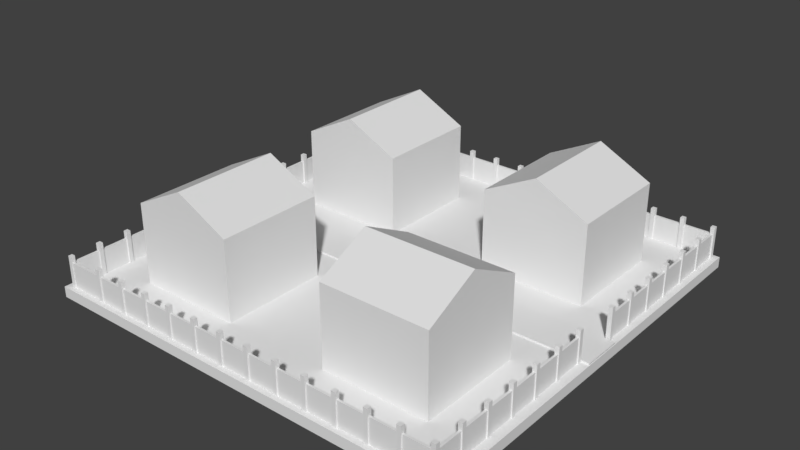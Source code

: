 # Source: Building_City_Houses1.blend  (saved by Blender 2.78.0; exported with 4.5.12 LTS)
import bpy
from mathutils import Matrix  # noqa: F401  (used for matrix-valued properties, if any)

bpy.ops.wm.read_factory_settings(use_empty=True)
scene = bpy.context.scene
scene.name = 'Scene'

# ---- collections
col_collection_1 = bpy.data.collections.new('Collection 1'); scene.collection.children.link(col_collection_1)

# ---- materials (node trees are filled in below, after node groups)
mat_material = bpy.data.materials.new('Material')
mat_material.alpha_threshold = 0.0
mat_material.use_transparent_shadow = False
mat_material.roughness = 0.5
mat_material.line_color = (0.0, 0.0, 0.0, 1.0)
mat_material_001 = bpy.data.materials.new('Material.001')
mat_material_001.alpha_threshold = 0.0
mat_material_001.use_transparent_shadow = False
mat_material_001.roughness = 0.5
mat_material_001.line_color = (0.0, 0.0, 0.0, 1.0)
mat_material_002 = bpy.data.materials.new('Material.002')
mat_material_002.alpha_threshold = 0.0
mat_material_002.use_transparent_shadow = False
mat_material_002.roughness = 0.5
mat_material_002.line_color = (0.0, 0.0, 0.0, 1.0)
mat_material_004 = bpy.data.materials.new('Material.004')
mat_material_004.alpha_threshold = 0.0
mat_material_004.use_transparent_shadow = False
mat_material_004.roughness = 0.5
mat_material_004.line_color = (0.0, 0.0, 0.0, 1.0)
mat_material_005 = bpy.data.materials.new('Material.005')
mat_material_005.alpha_threshold = 0.0
mat_material_005.use_transparent_shadow = False
mat_material_005.roughness = 0.5
mat_material_005.line_color = (0.0, 0.0, 0.0, 1.0)
mat_material_006 = bpy.data.materials.new('Material.006')
mat_material_006.alpha_threshold = 0.0
mat_material_006.use_transparent_shadow = False
mat_material_006.roughness = 0.5
mat_material_006.line_color = (0.0, 0.0, 0.0, 1.0)

# ---- material node trees

# ---- world
world_world = bpy.data.worlds.new('World'); scene.world = world_world
world_world.color = (0.05088, 0.05088, 0.05088)
world_world.use_sun_shadow = False
world_world.sun_shadow_jitter_overblur = 0.0
world_world.cycles.sampling_method = 'MANUAL'

# ---- meshes
me_cube_008 = bpy.data.meshes.new('Cube.008')
me_cube_008.from_pydata([(-1.0, -1.0, -1.0), (-1.0, -1.0, 0.5), (-1.0, 1.0, -1.0), (-1.0, 1.0, 0.5), (1.0, -1.0, -1.0), (1.0, -1.0, 0.5), (1.0, 1.0, -1.0), (1.0, 1.0, 0.5), (0.0, 1.0, -1.0), (0.0, 1.0, 1.0), (0.0, -1.0, -1.0), (0.0, -1.0, 1.0), (0.0, 1.0, 0.5), (0.0, -1.0, 0.5)], [], [(0, 1, 3, 2), (8, 12, 7, 6), (6, 7, 5, 4), (10, 13, 1, 0), (8, 6, 4, 10), (9, 3, 1, 11), (7, 9, 11, 5), (2, 8, 10, 0), (4, 5, 13, 10), (2, 3, 12, 8), (12, 3, 9), (7, 12, 9), (1, 13, 11), (13, 5, 11)])
me_cube_008.use_remesh_preserve_volume = False
me_cube_008.use_remesh_preserve_attributes = False
me_cube_008.use_mirror_vertex_groups = False
me_cube_008.update()
me_cube_007 = bpy.data.meshes.new('Cube.007')
me_cube_007.from_pydata([(-1.0, -1.0, -1.0), (-1.0, -1.0, 1.0), (-1.0, 1.0, -1.0), (-1.0, 1.0, 1.0), (1.0, -1.0, -1.0), (1.0, -1.0, 1.0), (1.0, 1.0, -1.0), (1.0, 1.0, 1.0)], [], [(0, 1, 3, 2), (2, 3, 7, 6), (6, 7, 5, 4), (4, 5, 1, 0), (2, 6, 4, 0), (7, 3, 1, 5)])
me_cube_007.use_remesh_preserve_volume = False
me_cube_007.use_remesh_preserve_attributes = False
me_cube_007.use_mirror_vertex_groups = False
me_cube_007.update()
me_plane = bpy.data.meshes.new('Plane')
me_plane.from_pydata([(-2.0, -2.0, 0.0), (2.0, -2.0, 0.0), (-2.0, 2.0, 0.0), (2.0, 2.0, 0.0), (-2.0, -2.0, -0.1), (2.0, -2.0, -0.1), (-2.0, 2.0, -0.1), (2.0, 2.0, -0.1)], [], [(0, 1, 3, 2), (4, 6, 7, 5), (3, 7, 6, 2), (0, 4, 5, 1), (1, 5, 7, 3), (2, 6, 4, 0)])
me_plane.materials.append(None)
me_plane.use_remesh_preserve_volume = False
me_plane.use_remesh_preserve_attributes = False
me_plane.use_mirror_vertex_groups = False
me_plane.update()
me_cube = bpy.data.meshes.new('Cube')
me_cube.from_pydata([(1.945, 0.12, 0.0), (1.945, 0.08, 0.0), (1.905, 0.08, 0.0), (1.905, 0.12, 0.0), (1.945, 0.12, 0.2), (1.945, 0.08, 0.2), (1.905, 0.08, 0.2), (1.905, 0.12, 0.2), (1.915, 0.1086, -0.004708), (1.915, 0.1086, 0.1553), (1.915, 0.3686, -0.004708), (1.915, 0.3686, 0.1553), (1.935, 0.1086, -0.004708), (1.935, 0.1086, 0.1553), (1.935, 0.3686, -0.004708), (1.935, 0.3686, 0.1553), (1.945, 0.4086, 0.0), (1.945, 0.3686, 0.0), (1.905, 0.3686, 0.0), (1.905, 0.4086, 0.0), (1.945, 0.4086, 0.2), (1.945, 0.3686, 0.2), (1.905, 0.3686, 0.2), (1.905, 0.4086, 0.2), (1.915, 0.3972, -0.004708), (1.915, 0.3972, 0.1553), (1.915, 0.6572, -0.004708), (1.915, 0.6572, 0.1553), (1.935, 0.3972, -0.004708), (1.935, 0.3972, 0.1553), (1.935, 0.6572, -0.004708), (1.935, 0.6572, 0.1553), (1.945, 0.6972, 0.0), (1.945, 0.6572, 0.0), (1.905, 0.6572, 0.0), (1.905, 0.6972, 0.0), (1.945, 0.6972, 0.2), (1.945, 0.6572, 0.2), (1.905, 0.6572, 0.2), (1.905, 0.6972, 0.2), (1.915, 0.6858, -0.004708), (1.915, 0.6858, 0.1553), (1.915, 0.9458, -0.004708), (1.915, 0.9458, 0.1553), (1.935, 0.6858, -0.004708), (1.935, 0.6858, 0.1553), (1.935, 0.9458, -0.004708), (1.935, 0.9458, 0.1553), (1.945, 0.9858, 0.0), (1.945, 0.9458, 0.0), (1.905, 0.9458, 0.0), (1.905, 0.9858, 0.0), (1.945, 0.9858, 0.2), (1.945, 0.9458, 0.2), (1.905, 0.9458, 0.2), (1.905, 0.9858, 0.2), (1.915, 0.9745, -0.004708), (1.915, 0.9745, 0.1553), (1.915, 1.234, -0.004708), (1.915, 1.234, 0.1553), (1.935, 0.9745, -0.004708), (1.935, 0.9745, 0.1553), (1.935, 1.234, -0.004708), (1.935, 1.234, 0.1553), (1.945, 1.274, 0.0), (1.945, 1.234, 0.0), (1.905, 1.234, 0.0), (1.905, 1.274, 0.0), (1.945, 1.274, 0.2), (1.945, 1.234, 0.2), (1.905, 1.234, 0.2), (1.905, 1.274, 0.2), (1.915, 1.263, -0.004708), (1.915, 1.263, 0.1553), (1.915, 1.523, -0.004708), (1.915, 1.523, 0.1553), (1.935, 1.263, -0.004708), (1.935, 1.263, 0.1553), (1.935, 1.523, -0.004708), (1.935, 1.523, 0.1553), (1.945, 1.563, 0.0), (1.945, 1.523, 0.0), (1.905, 1.523, 0.0), (1.905, 1.563, 0.0), (1.945, 1.563, 0.2), (1.945, 1.523, 0.2), (1.905, 1.523, 0.2), (1.905, 1.563, 0.2), (1.915, 1.552, -0.004708), (1.915, 1.552, 0.1553), (1.915, 1.812, -0.004708), (1.915, 1.812, 0.1553), (1.935, 1.552, -0.004708), (1.935, 1.552, 0.1553), (1.935, 1.812, -0.004708), (1.935, 1.812, 0.1553)], [], [(0, 1, 2, 3), (4, 7, 6, 5), (0, 4, 5, 1), (1, 5, 6, 2), (2, 6, 7, 3), (4, 0, 3, 7), (8, 9, 11, 10), (10, 11, 15, 14), (14, 15, 13, 12), (12, 13, 9, 8), (10, 14, 12, 8), (15, 11, 9, 13), (16, 17, 18, 19), (20, 23, 22, 21), (16, 20, 21, 17), (17, 21, 22, 18), (18, 22, 23, 19), (20, 16, 19, 23), (24, 25, 27, 26), (26, 27, 31, 30), (30, 31, 29, 28), (28, 29, 25, 24), (26, 30, 28, 24), (31, 27, 25, 29), (32, 33, 34, 35), (36, 39, 38, 37), (32, 36, 37, 33), (33, 37, 38, 34), (34, 38, 39, 35), (36, 32, 35, 39), (40, 41, 43, 42), (42, 43, 47, 46), (46, 47, 45, 44), (44, 45, 41, 40), (42, 46, 44, 40), (47, 43, 41, 45), (48, 49, 50, 51), (52, 55, 54, 53), (48, 52, 53, 49), (49, 53, 54, 50), (50, 54, 55, 51), (52, 48, 51, 55), (56, 57, 59, 58), (58, 59, 63, 62), (62, 63, 61, 60), (60, 61, 57, 56), (58, 62, 60, 56), (63, 59, 57, 61), (64, 65, 66, 67), (68, 71, 70, 69), (64, 68, 69, 65), (65, 69, 70, 66), (66, 70, 71, 67), (68, 64, 67, 71), (72, 73, 75, 74), (74, 75, 79, 78), (78, 79, 77, 76), (76, 77, 73, 72), (74, 78, 76, 72), (79, 75, 73, 77), (80, 81, 82, 83), (84, 87, 86, 85), (80, 84, 85, 81), (81, 85, 86, 82), (82, 86, 87, 83), (84, 80, 83, 87), (88, 89, 91, 90), (90, 91, 95, 94), (94, 95, 93, 92), (92, 93, 89, 88), (90, 94, 92, 88), (95, 91, 89, 93)])
me_cube.materials.append(mat_material)
me_cube.use_remesh_preserve_volume = False
me_cube.use_remesh_preserve_attributes = False
me_cube.use_mirror_vertex_groups = False
me_cube.update()
me_cube_001 = bpy.data.meshes.new('Cube.001')
me_cube_001.from_pydata([(1.945, 0.12, 0.0), (1.945, 0.08, 0.0), (1.905, 0.08, 0.0), (1.905, 0.12, 0.0), (1.945, 0.12, 0.2), (1.945, 0.08, 0.2), (1.905, 0.08, 0.2), (1.905, 0.12, 0.2), (1.915, 0.1086, -0.004708), (1.915, 0.1086, 0.1553), (1.915, 0.3686, -0.004708), (1.915, 0.3686, 0.1553), (1.935, 0.1086, -0.004708), (1.935, 0.1086, 0.1553), (1.935, 0.3686, -0.004708), (1.935, 0.3686, 0.1553), (1.945, 0.4086, 0.0), (1.945, 0.3686, 0.0), (1.905, 0.3686, 0.0), (1.905, 0.4086, 0.0), (1.945, 0.4086, 0.2), (1.945, 0.3686, 0.2), (1.905, 0.3686, 0.2), (1.905, 0.4086, 0.2), (1.915, 0.3972, -0.004708), (1.915, 0.3972, 0.1553), (1.915, 0.6572, -0.004708), (1.915, 0.6572, 0.1553), (1.935, 0.3972, -0.004708), (1.935, 0.3972, 0.1553), (1.935, 0.6572, -0.004708), (1.935, 0.6572, 0.1553), (1.945, 0.6972, 0.0), (1.945, 0.6572, 0.0), (1.905, 0.6572, 0.0), (1.905, 0.6972, 0.0), (1.945, 0.6972, 0.2), (1.945, 0.6572, 0.2), (1.905, 0.6572, 0.2), (1.905, 0.6972, 0.2), (1.915, 0.6858, -0.004708), (1.915, 0.6858, 0.1553), (1.915, 0.9458, -0.004708), (1.915, 0.9458, 0.1553), (1.935, 0.6858, -0.004708), (1.935, 0.6858, 0.1553), (1.935, 0.9458, -0.004708), (1.935, 0.9458, 0.1553), (1.945, 0.9858, 0.0), (1.945, 0.9458, 0.0), (1.905, 0.9458, 0.0), (1.905, 0.9858, 0.0), (1.945, 0.9858, 0.2), (1.945, 0.9458, 0.2), (1.905, 0.9458, 0.2), (1.905, 0.9858, 0.2), (1.915, 0.9745, -0.004708), (1.915, 0.9745, 0.1553), (1.915, 1.234, -0.004708), (1.915, 1.234, 0.1553), (1.935, 0.9745, -0.004708), (1.935, 0.9745, 0.1553), (1.935, 1.234, -0.004708), (1.935, 1.234, 0.1553), (1.945, 1.274, 0.0), (1.945, 1.234, 0.0), (1.905, 1.234, 0.0), (1.905, 1.274, 0.0), (1.945, 1.274, 0.2), (1.945, 1.234, 0.2), (1.905, 1.234, 0.2), (1.905, 1.274, 0.2), (1.915, 1.263, -0.004708), (1.915, 1.263, 0.1553), (1.915, 1.523, -0.004708), (1.915, 1.523, 0.1553), (1.935, 1.263, -0.004708), (1.935, 1.263, 0.1553), (1.935, 1.523, -0.004708), (1.935, 1.523, 0.1553), (1.945, 1.563, 0.0), (1.945, 1.523, 0.0), (1.905, 1.523, 0.0), (1.905, 1.563, 0.0), (1.945, 1.563, 0.2), (1.945, 1.523, 0.2), (1.905, 1.523, 0.2), (1.905, 1.563, 0.2), (1.915, 1.552, -0.004708), (1.915, 1.552, 0.1553), (1.915, 1.812, -0.004708), (1.915, 1.812, 0.1553), (1.935, 1.552, -0.004708), (1.935, 1.552, 0.1553), (1.935, 1.812, -0.004708), (1.935, 1.812, 0.1553), (1.945, 1.852, 0.0), (1.945, 1.812, 0.0), (1.905, 1.812, 0.0), (1.905, 1.852, 0.0), (1.945, 1.852, 0.2), (1.945, 1.812, 0.2), (1.905, 1.812, 0.2), (1.905, 1.852, 0.2), (1.915, 1.84, -0.004708), (1.915, 1.84, 0.1553), (1.915, 2.1, -0.004708), (1.915, 2.1, 0.1553), (1.935, 1.84, -0.004708), (1.935, 1.84, 0.1553), (1.935, 2.1, -0.004708), (1.935, 2.1, 0.1553), (1.945, 2.14, 0.0), (1.945, 2.1, 0.0), (1.905, 2.1, 0.0), (1.905, 2.14, 0.0), (1.945, 2.14, 0.2), (1.945, 2.1, 0.2), (1.905, 2.1, 0.2), (1.905, 2.14, 0.2), (1.915, 2.129, -0.004708), (1.915, 2.129, 0.1553), (1.915, 2.389, -0.004708), (1.915, 2.389, 0.1553), (1.935, 2.129, -0.004708), (1.935, 2.129, 0.1553), (1.935, 2.389, -0.004708), (1.935, 2.389, 0.1553), (1.945, 2.429, 0.0), (1.945, 2.389, 0.0), (1.905, 2.389, 0.0), (1.905, 2.429, 0.0), (1.945, 2.429, 0.2), (1.945, 2.389, 0.2), (1.905, 2.389, 0.2), (1.905, 2.429, 0.2), (1.915, 2.418, -0.004708), (1.915, 2.418, 0.1553), (1.915, 2.678, -0.004708), (1.915, 2.678, 0.1553), (1.935, 2.418, -0.004708), (1.935, 2.418, 0.1553), (1.935, 2.678, -0.004708), (1.935, 2.678, 0.1553), (1.945, 2.718, 0.0), (1.945, 2.678, 0.0), (1.905, 2.678, 0.0), (1.905, 2.718, 0.0), (1.945, 2.718, 0.2), (1.945, 2.678, 0.2), (1.905, 2.678, 0.2), (1.905, 2.718, 0.2), (1.915, 2.706, -0.004708), (1.915, 2.706, 0.1553), (1.915, 2.966, -0.004708), (1.915, 2.966, 0.1553), (1.935, 2.706, -0.004708), (1.935, 2.706, 0.1553), (1.935, 2.966, -0.004708), (1.935, 2.966, 0.1553), (1.945, 3.006, 0.0), (1.945, 2.966, 0.0), (1.905, 2.966, 0.0), (1.905, 3.006, 0.0), (1.945, 3.006, 0.2), (1.945, 2.966, 0.2), (1.905, 2.966, 0.2), (1.905, 3.006, 0.2), (1.915, 2.995, -0.004708), (1.915, 2.995, 0.1553), (1.915, 3.255, -0.004708), (1.915, 3.255, 0.1553), (1.935, 2.995, -0.004708), (1.935, 2.995, 0.1553), (1.935, 3.255, -0.004708), (1.935, 3.255, 0.1553), (1.945, 3.295, 0.0), (1.945, 3.255, 0.0), (1.905, 3.255, 0.0), (1.905, 3.295, 0.0), (1.945, 3.295, 0.2), (1.945, 3.255, 0.2), (1.905, 3.255, 0.2), (1.905, 3.295, 0.2), (1.915, 3.283, -0.004708), (1.915, 3.283, 0.1553), (1.915, 3.543, -0.004708), (1.915, 3.543, 0.1553), (1.935, 3.283, -0.004708), (1.935, 3.283, 0.1553), (1.935, 3.543, -0.004708), (1.935, 3.543, 0.1553), (1.945, 3.583, 0.0), (1.945, 3.543, 0.0), (1.905, 3.543, 0.0), (1.905, 3.583, 0.0), (1.945, 3.583, 0.2), (1.945, 3.543, 0.2), (1.905, 3.543, 0.2), (1.905, 3.583, 0.2), (1.915, 3.572, -0.004708), (1.915, 3.572, 0.1553), (1.915, 3.928, -0.004708), (1.915, 3.928, 0.1553), (1.935, 3.572, -0.004708), (1.935, 3.572, 0.1553), (1.935, 3.928, -0.004708), (1.935, 3.928, 0.1553), (1.908, 3.956, -0.02642), (1.908, 3.956, 0.1963), (1.945, 3.956, -0.02642), (1.945, 3.956, 0.1963), (1.908, 3.919, -0.02642), (1.908, 3.919, 0.1963), (1.945, 3.919, -0.02642), (1.945, 3.919, 0.1963)], [], [(0, 1, 2, 3), (4, 7, 6, 5), (0, 4, 5, 1), (1, 5, 6, 2), (2, 6, 7, 3), (4, 0, 3, 7), (8, 9, 11, 10), (10, 11, 15, 14), (14, 15, 13, 12), (12, 13, 9, 8), (10, 14, 12, 8), (15, 11, 9, 13), (16, 17, 18, 19), (20, 23, 22, 21), (16, 20, 21, 17), (17, 21, 22, 18), (18, 22, 23, 19), (20, 16, 19, 23), (24, 25, 27, 26), (26, 27, 31, 30), (30, 31, 29, 28), (28, 29, 25, 24), (26, 30, 28, 24), (31, 27, 25, 29), (32, 33, 34, 35), (36, 39, 38, 37), (32, 36, 37, 33), (33, 37, 38, 34), (34, 38, 39, 35), (36, 32, 35, 39), (40, 41, 43, 42), (42, 43, 47, 46), (46, 47, 45, 44), (44, 45, 41, 40), (42, 46, 44, 40), (47, 43, 41, 45), (48, 49, 50, 51), (52, 55, 54, 53), (48, 52, 53, 49), (49, 53, 54, 50), (50, 54, 55, 51), (52, 48, 51, 55), (56, 57, 59, 58), (58, 59, 63, 62), (62, 63, 61, 60), (60, 61, 57, 56), (58, 62, 60, 56), (63, 59, 57, 61), (64, 65, 66, 67), (68, 71, 70, 69), (64, 68, 69, 65), (65, 69, 70, 66), (66, 70, 71, 67), (68, 64, 67, 71), (72, 73, 75, 74), (74, 75, 79, 78), (78, 79, 77, 76), (76, 77, 73, 72), (74, 78, 76, 72), (79, 75, 73, 77), (80, 81, 82, 83), (84, 87, 86, 85), (80, 84, 85, 81), (81, 85, 86, 82), (82, 86, 87, 83), (84, 80, 83, 87), (88, 89, 91, 90), (90, 91, 95, 94), (94, 95, 93, 92), (92, 93, 89, 88), (90, 94, 92, 88), (95, 91, 89, 93), (96, 97, 98, 99), (100, 103, 102, 101), (96, 100, 101, 97), (97, 101, 102, 98), (98, 102, 103, 99), (100, 96, 99, 103), (104, 105, 107, 106), (106, 107, 111, 110), (110, 111, 109, 108), (108, 109, 105, 104), (106, 110, 108, 104), (111, 107, 105, 109), (112, 113, 114, 115), (116, 119, 118, 117), (112, 116, 117, 113), (113, 117, 118, 114), (114, 118, 119, 115), (116, 112, 115, 119), (120, 121, 123, 122), (122, 123, 127, 126), (126, 127, 125, 124), (124, 125, 121, 120), (122, 126, 124, 120), (127, 123, 121, 125), (128, 129, 130, 131), (132, 135, 134, 133), (128, 132, 133, 129), (129, 133, 134, 130), (130, 134, 135, 131), (132, 128, 131, 135), (136, 137, 139, 138), (138, 139, 143, 142), (142, 143, 141, 140), (140, 141, 137, 136), (138, 142, 140, 136), (143, 139, 137, 141), (144, 145, 146, 147), (148, 151, 150, 149), (144, 148, 149, 145), (145, 149, 150, 146), (146, 150, 151, 147), (148, 144, 147, 151), (152, 153, 155, 154), (154, 155, 159, 158), (158, 159, 157, 156), (156, 157, 153, 152), (154, 158, 156, 152), (159, 155, 153, 157), (160, 161, 162, 163), (164, 167, 166, 165), (160, 164, 165, 161), (161, 165, 166, 162), (162, 166, 167, 163), (164, 160, 163, 167), (168, 169, 171, 170), (170, 171, 175, 174), (174, 175, 173, 172), (172, 173, 169, 168), (170, 174, 172, 168), (175, 171, 169, 173), (176, 177, 178, 179), (180, 183, 182, 181), (176, 180, 181, 177), (177, 181, 182, 178), (178, 182, 183, 179), (180, 176, 179, 183), (184, 185, 187, 186), (186, 187, 191, 190), (190, 191, 189, 188), (188, 189, 185, 184), (186, 190, 188, 184), (191, 187, 185, 189), (192, 193, 194, 195), (196, 199, 198, 197), (192, 196, 197, 193), (193, 197, 198, 194), (194, 198, 199, 195), (196, 192, 195, 199), (200, 201, 203, 202), (202, 203, 207, 206), (206, 207, 205, 204), (204, 205, 201, 200), (202, 206, 204, 200), (207, 203, 201, 205), (208, 209, 211, 210), (210, 211, 215, 214), (214, 215, 213, 212), (212, 213, 209, 208), (210, 214, 212, 208), (215, 211, 209, 213)])
me_cube_001.materials.append(mat_material_001)
me_cube_001.use_remesh_preserve_volume = False
me_cube_001.use_remesh_preserve_attributes = False
me_cube_001.use_mirror_vertex_groups = False
me_cube_001.update()
me_cube_002 = bpy.data.meshes.new('Cube.002')
me_cube_002.from_pydata([(1.945, 0.12, 0.0), (1.945, 0.08, 0.0), (1.905, 0.08, 0.0), (1.905, 0.12, 0.0), (1.945, 0.12, 0.2), (1.945, 0.08, 0.2), (1.905, 0.08, 0.2), (1.905, 0.12, 0.2), (1.915, 0.1086, -0.004708), (1.915, 0.1086, 0.1553), (1.915, 0.3686, -0.004708), (1.915, 0.3686, 0.1553), (1.935, 0.1086, -0.004708), (1.935, 0.1086, 0.1553), (1.935, 0.3686, -0.004708), (1.935, 0.3686, 0.1553), (1.945, 0.4086, 0.0), (1.945, 0.3686, 0.0), (1.905, 0.3686, 0.0), (1.905, 0.4086, 0.0), (1.945, 0.4086, 0.2), (1.945, 0.3686, 0.2), (1.905, 0.3686, 0.2), (1.905, 0.4086, 0.2), (1.915, 0.3972, -0.004708), (1.915, 0.3972, 0.1553), (1.915, 0.6572, -0.004708), (1.915, 0.6572, 0.1553), (1.935, 0.3972, -0.004708), (1.935, 0.3972, 0.1553), (1.935, 0.6572, -0.004708), (1.935, 0.6572, 0.1553), (1.945, 0.6972, 0.0), (1.945, 0.6572, 0.0), (1.905, 0.6572, 0.0), (1.905, 0.6972, 0.0), (1.945, 0.6972, 0.2), (1.945, 0.6572, 0.2), (1.905, 0.6572, 0.2), (1.905, 0.6972, 0.2), (1.915, 0.6858, -0.004708), (1.915, 0.6858, 0.1553), (1.915, 0.9458, -0.004708), (1.915, 0.9458, 0.1553), (1.935, 0.6858, -0.004708), (1.935, 0.6858, 0.1553), (1.935, 0.9458, -0.004708), (1.935, 0.9458, 0.1553), (1.945, 0.9858, 0.0), (1.945, 0.9458, 0.0), (1.905, 0.9458, 0.0), (1.905, 0.9858, 0.0), (1.945, 0.9858, 0.2), (1.945, 0.9458, 0.2), (1.905, 0.9458, 0.2), (1.905, 0.9858, 0.2), (1.915, 0.9745, -0.004708), (1.915, 0.9745, 0.1553), (1.915, 1.234, -0.004708), (1.915, 1.234, 0.1553), (1.935, 0.9745, -0.004708), (1.935, 0.9745, 0.1553), (1.935, 1.234, -0.004708), (1.935, 1.234, 0.1553), (1.945, 1.274, 0.0), (1.945, 1.234, 0.0), (1.905, 1.234, 0.0), (1.905, 1.274, 0.0), (1.945, 1.274, 0.2), (1.945, 1.234, 0.2), (1.905, 1.234, 0.2), (1.905, 1.274, 0.2), (1.915, 1.263, -0.004708), (1.915, 1.263, 0.1553), (1.915, 1.523, -0.004708), (1.915, 1.523, 0.1553), (1.935, 1.263, -0.004708), (1.935, 1.263, 0.1553), (1.935, 1.523, -0.004708), (1.935, 1.523, 0.1553), (1.945, 1.563, 0.0), (1.945, 1.523, 0.0), (1.905, 1.523, 0.0), (1.905, 1.563, 0.0), (1.945, 1.563, 0.2), (1.945, 1.523, 0.2), (1.905, 1.523, 0.2), (1.905, 1.563, 0.2), (1.915, 1.552, -0.004708), (1.915, 1.552, 0.1553), (1.915, 1.812, -0.004708), (1.915, 1.812, 0.1553), (1.935, 1.552, -0.004708), (1.935, 1.552, 0.1553), (1.935, 1.812, -0.004708), (1.935, 1.812, 0.1553)], [], [(0, 1, 2, 3), (4, 7, 6, 5), (0, 4, 5, 1), (1, 5, 6, 2), (2, 6, 7, 3), (4, 0, 3, 7), (8, 9, 11, 10), (10, 11, 15, 14), (14, 15, 13, 12), (12, 13, 9, 8), (10, 14, 12, 8), (15, 11, 9, 13), (16, 17, 18, 19), (20, 23, 22, 21), (16, 20, 21, 17), (17, 21, 22, 18), (18, 22, 23, 19), (20, 16, 19, 23), (24, 25, 27, 26), (26, 27, 31, 30), (30, 31, 29, 28), (28, 29, 25, 24), (26, 30, 28, 24), (31, 27, 25, 29), (32, 33, 34, 35), (36, 39, 38, 37), (32, 36, 37, 33), (33, 37, 38, 34), (34, 38, 39, 35), (36, 32, 35, 39), (40, 41, 43, 42), (42, 43, 47, 46), (46, 47, 45, 44), (44, 45, 41, 40), (42, 46, 44, 40), (47, 43, 41, 45), (48, 49, 50, 51), (52, 55, 54, 53), (48, 52, 53, 49), (49, 53, 54, 50), (50, 54, 55, 51), (52, 48, 51, 55), (56, 57, 59, 58), (58, 59, 63, 62), (62, 63, 61, 60), (60, 61, 57, 56), (58, 62, 60, 56), (63, 59, 57, 61), (64, 65, 66, 67), (68, 71, 70, 69), (64, 68, 69, 65), (65, 69, 70, 66), (66, 70, 71, 67), (68, 64, 67, 71), (72, 73, 75, 74), (74, 75, 79, 78), (78, 79, 77, 76), (76, 77, 73, 72), (74, 78, 76, 72), (79, 75, 73, 77), (80, 81, 82, 83), (84, 87, 86, 85), (80, 84, 85, 81), (81, 85, 86, 82), (82, 86, 87, 83), (84, 80, 83, 87), (88, 89, 91, 90), (90, 91, 95, 94), (94, 95, 93, 92), (92, 93, 89, 88), (90, 94, 92, 88), (95, 91, 89, 93)])
me_cube_002.materials.append(mat_material_002)
me_cube_002.use_remesh_preserve_volume = False
me_cube_002.use_remesh_preserve_attributes = False
me_cube_002.use_mirror_vertex_groups = False
me_cube_002.update()
me_cube_004 = bpy.data.meshes.new('Cube.004')
me_cube_004.from_pydata([(1.945, 0.12, 0.0), (1.945, 0.08, 0.0), (1.905, 0.08, 0.0), (1.905, 0.12, 0.0), (1.945, 0.12, 0.2), (1.945, 0.08, 0.2), (1.905, 0.08, 0.2), (1.905, 0.12, 0.2), (1.915, 0.1086, -0.004708), (1.915, 0.1086, 0.1553), (1.915, 0.3686, -0.004708), (1.915, 0.3686, 0.1553), (1.935, 0.1086, -0.004708), (1.935, 0.1086, 0.1553), (1.935, 0.3686, -0.004708), (1.935, 0.3686, 0.1553), (1.945, 0.4086, 0.0), (1.945, 0.3686, 0.0), (1.905, 0.3686, 0.0), (1.905, 0.4086, 0.0), (1.945, 0.4086, 0.2), (1.945, 0.3686, 0.2), (1.905, 0.3686, 0.2), (1.905, 0.4086, 0.2), (1.915, 0.3972, -0.004708), (1.915, 0.3972, 0.1553), (1.915, 0.6572, -0.004708), (1.915, 0.6572, 0.1553), (1.935, 0.3972, -0.004708), (1.935, 0.3972, 0.1553), (1.935, 0.6572, -0.004708), (1.935, 0.6572, 0.1553), (1.945, 0.6972, 0.0), (1.945, 0.6572, 0.0), (1.905, 0.6572, 0.0), (1.905, 0.6972, 0.0), (1.945, 0.6972, 0.2), (1.945, 0.6572, 0.2), (1.905, 0.6572, 0.2), (1.905, 0.6972, 0.2), (1.915, 0.6858, -0.004708), (1.915, 0.6858, 0.1553), (1.915, 0.9458, -0.004708), (1.915, 0.9458, 0.1553), (1.935, 0.6858, -0.004708), (1.935, 0.6858, 0.1553), (1.935, 0.9458, -0.004708), (1.935, 0.9458, 0.1553), (1.945, 0.9858, 0.0), (1.945, 0.9458, 0.0), (1.905, 0.9458, 0.0), (1.905, 0.9858, 0.0), (1.945, 0.9858, 0.2), (1.945, 0.9458, 0.2), (1.905, 0.9458, 0.2), (1.905, 0.9858, 0.2), (1.915, 0.9745, -0.004708), (1.915, 0.9745, 0.1553), (1.915, 1.234, -0.004708), (1.915, 1.234, 0.1553), (1.935, 0.9745, -0.004708), (1.935, 0.9745, 0.1553), (1.935, 1.234, -0.004708), (1.935, 1.234, 0.1553), (1.945, 1.274, 0.0), (1.945, 1.234, 0.0), (1.905, 1.234, 0.0), (1.905, 1.274, 0.0), (1.945, 1.274, 0.2), (1.945, 1.234, 0.2), (1.905, 1.234, 0.2), (1.905, 1.274, 0.2), (1.915, 1.263, -0.004708), (1.915, 1.263, 0.1553), (1.915, 1.523, -0.004708), (1.915, 1.523, 0.1553), (1.935, 1.263, -0.004708), (1.935, 1.263, 0.1553), (1.935, 1.523, -0.004708), (1.935, 1.523, 0.1553), (1.945, 1.563, 0.0), (1.945, 1.523, 0.0), (1.905, 1.523, 0.0), (1.905, 1.563, 0.0), (1.945, 1.563, 0.2), (1.945, 1.523, 0.2), (1.905, 1.523, 0.2), (1.905, 1.563, 0.2), (1.915, 1.552, -0.004708), (1.915, 1.552, 0.1553), (1.915, 1.812, -0.004708), (1.915, 1.812, 0.1553), (1.935, 1.552, -0.004708), (1.935, 1.552, 0.1553), (1.935, 1.812, -0.004708), (1.935, 1.812, 0.1553)], [], [(0, 1, 2, 3), (4, 7, 6, 5), (0, 4, 5, 1), (1, 5, 6, 2), (2, 6, 7, 3), (4, 0, 3, 7), (8, 9, 11, 10), (10, 11, 15, 14), (14, 15, 13, 12), (12, 13, 9, 8), (10, 14, 12, 8), (15, 11, 9, 13), (16, 17, 18, 19), (20, 23, 22, 21), (16, 20, 21, 17), (17, 21, 22, 18), (18, 22, 23, 19), (20, 16, 19, 23), (24, 25, 27, 26), (26, 27, 31, 30), (30, 31, 29, 28), (28, 29, 25, 24), (26, 30, 28, 24), (31, 27, 25, 29), (32, 33, 34, 35), (36, 39, 38, 37), (32, 36, 37, 33), (33, 37, 38, 34), (34, 38, 39, 35), (36, 32, 35, 39), (40, 41, 43, 42), (42, 43, 47, 46), (46, 47, 45, 44), (44, 45, 41, 40), (42, 46, 44, 40), (47, 43, 41, 45), (48, 49, 50, 51), (52, 55, 54, 53), (48, 52, 53, 49), (49, 53, 54, 50), (50, 54, 55, 51), (52, 48, 51, 55), (56, 57, 59, 58), (58, 59, 63, 62), (62, 63, 61, 60), (60, 61, 57, 56), (58, 62, 60, 56), (63, 59, 57, 61), (64, 65, 66, 67), (68, 71, 70, 69), (64, 68, 69, 65), (65, 69, 70, 66), (66, 70, 71, 67), (68, 64, 67, 71), (72, 73, 75, 74), (74, 75, 79, 78), (78, 79, 77, 76), (76, 77, 73, 72), (74, 78, 76, 72), (79, 75, 73, 77), (80, 81, 82, 83), (84, 87, 86, 85), (80, 84, 85, 81), (81, 85, 86, 82), (82, 86, 87, 83), (84, 80, 83, 87), (88, 89, 91, 90), (90, 91, 95, 94), (94, 95, 93, 92), (92, 93, 89, 88), (90, 94, 92, 88), (95, 91, 89, 93)])
me_cube_004.materials.append(mat_material_004)
me_cube_004.use_remesh_preserve_volume = False
me_cube_004.use_remesh_preserve_attributes = False
me_cube_004.use_mirror_vertex_groups = False
me_cube_004.update()
me_cube_005 = bpy.data.meshes.new('Cube.005')
me_cube_005.from_pydata([(1.945, 0.12, 0.0), (1.945, 0.08, 0.0), (1.905, 0.08, 0.0), (1.905, 0.12, 0.0), (1.945, 0.12, 0.2), (1.945, 0.08, 0.2), (1.905, 0.08, 0.2), (1.905, 0.12, 0.2), (1.915, 0.1086, -0.004708), (1.915, 0.1086, 0.1553), (1.915, 0.3686, -0.004708), (1.915, 0.3686, 0.1553), (1.935, 0.1086, -0.004708), (1.935, 0.1086, 0.1553), (1.935, 0.3686, -0.004708), (1.935, 0.3686, 0.1553), (1.945, 0.4086, 0.0), (1.945, 0.3686, 0.0), (1.905, 0.3686, 0.0), (1.905, 0.4086, 0.0), (1.945, 0.4086, 0.2), (1.945, 0.3686, 0.2), (1.905, 0.3686, 0.2), (1.905, 0.4086, 0.2), (1.915, 0.3972, -0.004708), (1.915, 0.3972, 0.1553), (1.915, 0.6572, -0.004708), (1.915, 0.6572, 0.1553), (1.935, 0.3972, -0.004708), (1.935, 0.3972, 0.1553), (1.935, 0.6572, -0.004708), (1.935, 0.6572, 0.1553), (1.945, 0.6972, 0.0), (1.945, 0.6572, 0.0), (1.905, 0.6572, 0.0), (1.905, 0.6972, 0.0), (1.945, 0.6972, 0.2), (1.945, 0.6572, 0.2), (1.905, 0.6572, 0.2), (1.905, 0.6972, 0.2), (1.915, 0.6858, -0.004708), (1.915, 0.6858, 0.1553), (1.915, 0.9458, -0.004708), (1.915, 0.9458, 0.1553), (1.935, 0.6858, -0.004708), (1.935, 0.6858, 0.1553), (1.935, 0.9458, -0.004708), (1.935, 0.9458, 0.1553), (1.945, 0.9858, 0.0), (1.945, 0.9458, 0.0), (1.905, 0.9458, 0.0), (1.905, 0.9858, 0.0), (1.945, 0.9858, 0.2), (1.945, 0.9458, 0.2), (1.905, 0.9458, 0.2), (1.905, 0.9858, 0.2), (1.915, 0.9745, -0.004708), (1.915, 0.9745, 0.1553), (1.915, 1.234, -0.004708), (1.915, 1.234, 0.1553), (1.935, 0.9745, -0.004708), (1.935, 0.9745, 0.1553), (1.935, 1.234, -0.004708), (1.935, 1.234, 0.1553), (1.945, 1.274, 0.0), (1.945, 1.234, 0.0), (1.905, 1.234, 0.0), (1.905, 1.274, 0.0), (1.945, 1.274, 0.2), (1.945, 1.234, 0.2), (1.905, 1.234, 0.2), (1.905, 1.274, 0.2), (1.915, 1.263, -0.004708), (1.915, 1.263, 0.1553), (1.915, 1.523, -0.004708), (1.915, 1.523, 0.1553), (1.935, 1.263, -0.004708), (1.935, 1.263, 0.1553), (1.935, 1.523, -0.004708), (1.935, 1.523, 0.1553), (1.945, 1.563, 0.0), (1.945, 1.523, 0.0), (1.905, 1.523, 0.0), (1.905, 1.563, 0.0), (1.945, 1.563, 0.2), (1.945, 1.523, 0.2), (1.905, 1.523, 0.2), (1.905, 1.563, 0.2), (1.915, 1.552, -0.004708), (1.915, 1.552, 0.1553), (1.915, 1.812, -0.004708), (1.915, 1.812, 0.1553), (1.935, 1.552, -0.004708), (1.935, 1.552, 0.1553), (1.935, 1.812, -0.004708), (1.935, 1.812, 0.1553)], [], [(0, 1, 2, 3), (4, 7, 6, 5), (0, 4, 5, 1), (1, 5, 6, 2), (2, 6, 7, 3), (4, 0, 3, 7), (8, 9, 11, 10), (10, 11, 15, 14), (14, 15, 13, 12), (12, 13, 9, 8), (10, 14, 12, 8), (15, 11, 9, 13), (16, 17, 18, 19), (20, 23, 22, 21), (16, 20, 21, 17), (17, 21, 22, 18), (18, 22, 23, 19), (20, 16, 19, 23), (24, 25, 27, 26), (26, 27, 31, 30), (30, 31, 29, 28), (28, 29, 25, 24), (26, 30, 28, 24), (31, 27, 25, 29), (32, 33, 34, 35), (36, 39, 38, 37), (32, 36, 37, 33), (33, 37, 38, 34), (34, 38, 39, 35), (36, 32, 35, 39), (40, 41, 43, 42), (42, 43, 47, 46), (46, 47, 45, 44), (44, 45, 41, 40), (42, 46, 44, 40), (47, 43, 41, 45), (48, 49, 50, 51), (52, 55, 54, 53), (48, 52, 53, 49), (49, 53, 54, 50), (50, 54, 55, 51), (52, 48, 51, 55), (56, 57, 59, 58), (58, 59, 63, 62), (62, 63, 61, 60), (60, 61, 57, 56), (58, 62, 60, 56), (63, 59, 57, 61), (64, 65, 66, 67), (68, 71, 70, 69), (64, 68, 69, 65), (65, 69, 70, 66), (66, 70, 71, 67), (68, 64, 67, 71), (72, 73, 75, 74), (74, 75, 79, 78), (78, 79, 77, 76), (76, 77, 73, 72), (74, 78, 76, 72), (79, 75, 73, 77), (80, 81, 82, 83), (84, 87, 86, 85), (80, 84, 85, 81), (81, 85, 86, 82), (82, 86, 87, 83), (84, 80, 83, 87), (88, 89, 91, 90), (90, 91, 95, 94), (94, 95, 93, 92), (92, 93, 89, 88), (90, 94, 92, 88), (95, 91, 89, 93)])
me_cube_005.materials.append(mat_material_005)
me_cube_005.use_remesh_preserve_volume = False
me_cube_005.use_remesh_preserve_attributes = False
me_cube_005.use_mirror_vertex_groups = False
me_cube_005.update()
me_cube_006 = bpy.data.meshes.new('Cube.006')
me_cube_006.from_pydata([(1.945, 0.12, 0.0), (1.945, 0.08, 0.0), (1.905, 0.08, 0.0), (1.905, 0.12, 0.0), (1.945, 0.12, 0.2), (1.945, 0.08, 0.2), (1.905, 0.08, 0.2), (1.905, 0.12, 0.2), (1.915, 0.1086, -0.004708), (1.915, 0.1086, 0.1553), (1.915, 0.3686, -0.004708), (1.915, 0.3686, 0.1553), (1.935, 0.1086, -0.004708), (1.935, 0.1086, 0.1553), (1.935, 0.3686, -0.004708), (1.935, 0.3686, 0.1553), (1.945, 0.4086, 0.0), (1.945, 0.3686, 0.0), (1.905, 0.3686, 0.0), (1.905, 0.4086, 0.0), (1.945, 0.4086, 0.2), (1.945, 0.3686, 0.2), (1.905, 0.3686, 0.2), (1.905, 0.4086, 0.2), (1.915, 0.3972, -0.004708), (1.915, 0.3972, 0.1553), (1.915, 0.6572, -0.004708), (1.915, 0.6572, 0.1553), (1.935, 0.3972, -0.004708), (1.935, 0.3972, 0.1553), (1.935, 0.6572, -0.004708), (1.935, 0.6572, 0.1553), (1.945, 0.6972, 0.0), (1.945, 0.6572, 0.0), (1.905, 0.6572, 0.0), (1.905, 0.6972, 0.0), (1.945, 0.6972, 0.2), (1.945, 0.6572, 0.2), (1.905, 0.6572, 0.2), (1.905, 0.6972, 0.2), (1.915, 0.6858, -0.004708), (1.915, 0.6858, 0.1553), (1.915, 0.9458, -0.004708), (1.915, 0.9458, 0.1553), (1.935, 0.6858, -0.004708), (1.935, 0.6858, 0.1553), (1.935, 0.9458, -0.004708), (1.935, 0.9458, 0.1553), (1.945, 0.9858, 0.0), (1.945, 0.9458, 0.0), (1.905, 0.9458, 0.0), (1.905, 0.9858, 0.0), (1.945, 0.9858, 0.2), (1.945, 0.9458, 0.2), (1.905, 0.9458, 0.2), (1.905, 0.9858, 0.2), (1.915, 0.9745, -0.004708), (1.915, 0.9745, 0.1553), (1.915, 1.234, -0.004708), (1.915, 1.234, 0.1553), (1.935, 0.9745, -0.004708), (1.935, 0.9745, 0.1553), (1.935, 1.234, -0.004708), (1.935, 1.234, 0.1553), (1.945, 1.274, 0.0), (1.945, 1.234, 0.0), (1.905, 1.234, 0.0), (1.905, 1.274, 0.0), (1.945, 1.274, 0.2), (1.945, 1.234, 0.2), (1.905, 1.234, 0.2), (1.905, 1.274, 0.2), (1.915, 1.263, -0.004708), (1.915, 1.263, 0.1553), (1.915, 1.523, -0.004708), (1.915, 1.523, 0.1553), (1.935, 1.263, -0.004708), (1.935, 1.263, 0.1553), (1.935, 1.523, -0.004708), (1.935, 1.523, 0.1553), (1.945, 1.563, 0.0), (1.945, 1.523, 0.0), (1.905, 1.523, 0.0), (1.905, 1.563, 0.0), (1.945, 1.563, 0.2), (1.945, 1.523, 0.2), (1.905, 1.523, 0.2), (1.905, 1.563, 0.2), (1.915, 1.552, -0.004708), (1.915, 1.552, 0.1553), (1.915, 1.812, -0.004708), (1.915, 1.812, 0.1553), (1.935, 1.552, -0.004708), (1.935, 1.552, 0.1553), (1.935, 1.812, -0.004708), (1.935, 1.812, 0.1553), (1.945, 1.852, 0.0), (1.945, 1.812, 0.0), (1.905, 1.812, 0.0), (1.905, 1.852, 0.0), (1.945, 1.852, 0.2), (1.945, 1.812, 0.2), (1.905, 1.812, 0.2), (1.905, 1.852, 0.2), (1.915, 1.84, -0.004708), (1.915, 1.84, 0.1553), (1.915, 2.1, -0.004708), (1.915, 2.1, 0.1553), (1.935, 1.84, -0.004708), (1.935, 1.84, 0.1553), (1.935, 2.1, -0.004708), (1.935, 2.1, 0.1553), (1.945, 2.14, 0.0), (1.945, 2.1, 0.0), (1.905, 2.1, 0.0), (1.905, 2.14, 0.0), (1.945, 2.14, 0.2), (1.945, 2.1, 0.2), (1.905, 2.1, 0.2), (1.905, 2.14, 0.2), (1.915, 2.129, -0.004708), (1.915, 2.129, 0.1553), (1.915, 2.389, -0.004708), (1.915, 2.389, 0.1553), (1.935, 2.129, -0.004708), (1.935, 2.129, 0.1553), (1.935, 2.389, -0.004708), (1.935, 2.389, 0.1553), (1.945, 2.429, 0.0), (1.945, 2.389, 0.0), (1.905, 2.389, 0.0), (1.905, 2.429, 0.0), (1.945, 2.429, 0.2), (1.945, 2.389, 0.2), (1.905, 2.389, 0.2), (1.905, 2.429, 0.2), (1.915, 2.418, -0.004708), (1.915, 2.418, 0.1553), (1.915, 2.678, -0.004708), (1.915, 2.678, 0.1553), (1.935, 2.418, -0.004708), (1.935, 2.418, 0.1553), (1.935, 2.678, -0.004708), (1.935, 2.678, 0.1553), (1.945, 2.718, 0.0), (1.945, 2.678, 0.0), (1.905, 2.678, 0.0), (1.905, 2.718, 0.0), (1.945, 2.718, 0.2), (1.945, 2.678, 0.2), (1.905, 2.678, 0.2), (1.905, 2.718, 0.2), (1.915, 2.706, -0.004708), (1.915, 2.706, 0.1553), (1.915, 2.966, -0.004708), (1.915, 2.966, 0.1553), (1.935, 2.706, -0.004708), (1.935, 2.706, 0.1553), (1.935, 2.966, -0.004708), (1.935, 2.966, 0.1553), (1.945, 3.006, 0.0), (1.945, 2.966, 0.0), (1.905, 2.966, 0.0), (1.905, 3.006, 0.0), (1.945, 3.006, 0.2), (1.945, 2.966, 0.2), (1.905, 2.966, 0.2), (1.905, 3.006, 0.2), (1.915, 2.995, -0.004708), (1.915, 2.995, 0.1553), (1.915, 3.255, -0.004708), (1.915, 3.255, 0.1553), (1.935, 2.995, -0.004708), (1.935, 2.995, 0.1553), (1.935, 3.255, -0.004708), (1.935, 3.255, 0.1553), (1.945, 3.295, 0.0), (1.945, 3.255, 0.0), (1.905, 3.255, 0.0), (1.905, 3.295, 0.0), (1.945, 3.295, 0.2), (1.945, 3.255, 0.2), (1.905, 3.255, 0.2), (1.905, 3.295, 0.2), (1.915, 3.283, -0.004708), (1.915, 3.283, 0.1553), (1.915, 3.543, -0.004708), (1.915, 3.543, 0.1553), (1.935, 3.283, -0.004708), (1.935, 3.283, 0.1553), (1.935, 3.543, -0.004708), (1.935, 3.543, 0.1553), (1.945, 3.583, 0.0), (1.945, 3.543, 0.0), (1.905, 3.543, 0.0), (1.905, 3.583, 0.0), (1.945, 3.583, 0.2), (1.945, 3.543, 0.2), (1.905, 3.543, 0.2), (1.905, 3.583, 0.2), (1.915, 3.572, -0.004708), (1.915, 3.572, 0.1553), (1.915, 3.928, -0.004708), (1.915, 3.928, 0.1553), (1.935, 3.572, -0.004708), (1.935, 3.572, 0.1553), (1.935, 3.928, -0.004708), (1.935, 3.928, 0.1553), (1.908, 3.956, -0.02642), (1.908, 3.956, 0.1963), (1.945, 3.956, -0.02642), (1.945, 3.956, 0.1963), (1.908, 3.919, -0.02642), (1.908, 3.919, 0.1963), (1.945, 3.919, -0.02642), (1.945, 3.919, 0.1963)], [], [(0, 1, 2, 3), (4, 7, 6, 5), (0, 4, 5, 1), (1, 5, 6, 2), (2, 6, 7, 3), (4, 0, 3, 7), (8, 9, 11, 10), (10, 11, 15, 14), (14, 15, 13, 12), (12, 13, 9, 8), (10, 14, 12, 8), (15, 11, 9, 13), (16, 17, 18, 19), (20, 23, 22, 21), (16, 20, 21, 17), (17, 21, 22, 18), (18, 22, 23, 19), (20, 16, 19, 23), (24, 25, 27, 26), (26, 27, 31, 30), (30, 31, 29, 28), (28, 29, 25, 24), (26, 30, 28, 24), (31, 27, 25, 29), (32, 33, 34, 35), (36, 39, 38, 37), (32, 36, 37, 33), (33, 37, 38, 34), (34, 38, 39, 35), (36, 32, 35, 39), (40, 41, 43, 42), (42, 43, 47, 46), (46, 47, 45, 44), (44, 45, 41, 40), (42, 46, 44, 40), (47, 43, 41, 45), (48, 49, 50, 51), (52, 55, 54, 53), (48, 52, 53, 49), (49, 53, 54, 50), (50, 54, 55, 51), (52, 48, 51, 55), (56, 57, 59, 58), (58, 59, 63, 62), (62, 63, 61, 60), (60, 61, 57, 56), (58, 62, 60, 56), (63, 59, 57, 61), (64, 65, 66, 67), (68, 71, 70, 69), (64, 68, 69, 65), (65, 69, 70, 66), (66, 70, 71, 67), (68, 64, 67, 71), (72, 73, 75, 74), (74, 75, 79, 78), (78, 79, 77, 76), (76, 77, 73, 72), (74, 78, 76, 72), (79, 75, 73, 77), (80, 81, 82, 83), (84, 87, 86, 85), (80, 84, 85, 81), (81, 85, 86, 82), (82, 86, 87, 83), (84, 80, 83, 87), (88, 89, 91, 90), (90, 91, 95, 94), (94, 95, 93, 92), (92, 93, 89, 88), (90, 94, 92, 88), (95, 91, 89, 93), (96, 97, 98, 99), (100, 103, 102, 101), (96, 100, 101, 97), (97, 101, 102, 98), (98, 102, 103, 99), (100, 96, 99, 103), (104, 105, 107, 106), (106, 107, 111, 110), (110, 111, 109, 108), (108, 109, 105, 104), (106, 110, 108, 104), (111, 107, 105, 109), (112, 113, 114, 115), (116, 119, 118, 117), (112, 116, 117, 113), (113, 117, 118, 114), (114, 118, 119, 115), (116, 112, 115, 119), (120, 121, 123, 122), (122, 123, 127, 126), (126, 127, 125, 124), (124, 125, 121, 120), (122, 126, 124, 120), (127, 123, 121, 125), (128, 129, 130, 131), (132, 135, 134, 133), (128, 132, 133, 129), (129, 133, 134, 130), (130, 134, 135, 131), (132, 128, 131, 135), (136, 137, 139, 138), (138, 139, 143, 142), (142, 143, 141, 140), (140, 141, 137, 136), (138, 142, 140, 136), (143, 139, 137, 141), (144, 145, 146, 147), (148, 151, 150, 149), (144, 148, 149, 145), (145, 149, 150, 146), (146, 150, 151, 147), (148, 144, 147, 151), (152, 153, 155, 154), (154, 155, 159, 158), (158, 159, 157, 156), (156, 157, 153, 152), (154, 158, 156, 152), (159, 155, 153, 157), (160, 161, 162, 163), (164, 167, 166, 165), (160, 164, 165, 161), (161, 165, 166, 162), (162, 166, 167, 163), (164, 160, 163, 167), (168, 169, 171, 170), (170, 171, 175, 174), (174, 175, 173, 172), (172, 173, 169, 168), (170, 174, 172, 168), (175, 171, 169, 173), (176, 177, 178, 179), (180, 183, 182, 181), (176, 180, 181, 177), (177, 181, 182, 178), (178, 182, 183, 179), (180, 176, 179, 183), (184, 185, 187, 186), (186, 187, 191, 190), (190, 191, 189, 188), (188, 189, 185, 184), (186, 190, 188, 184), (191, 187, 185, 189), (192, 193, 194, 195), (196, 199, 198, 197), (192, 196, 197, 193), (193, 197, 198, 194), (194, 198, 199, 195), (196, 192, 195, 199), (200, 201, 203, 202), (202, 203, 207, 206), (206, 207, 205, 204), (204, 205, 201, 200), (202, 206, 204, 200), (207, 203, 201, 205), (208, 209, 211, 210), (210, 211, 215, 214), (214, 215, 213, 212), (212, 213, 209, 208), (210, 214, 212, 208), (215, 211, 209, 213)])
me_cube_006.materials.append(mat_material_006)
me_cube_006.use_remesh_preserve_volume = False
me_cube_006.use_remesh_preserve_attributes = False
me_cube_006.use_mirror_vertex_groups = False
me_cube_006.update()
me_cube_009 = bpy.data.meshes.new('Cube.009')
me_cube_009.from_pydata([(-1.0, -1.0, -1.0), (-1.0, -1.0, 0.5), (-1.0, 1.0, -1.0), (-1.0, 1.0, 0.5), (1.0, -1.0, -1.0), (1.0, -1.0, 0.5), (1.0, 1.0, -1.0), (1.0, 1.0, 0.5), (0.0, 1.0, -1.0), (0.0, 1.0, 1.0), (0.0, -1.0, -1.0), (0.0, -1.0, 1.0), (0.0, -1.0, 0.5), (0.0, 1.0, 0.5)], [], [(0, 1, 3, 2), (8, 13, 7, 6), (6, 7, 5, 4), (10, 12, 1, 0), (8, 6, 4, 10), (9, 3, 1, 11), (7, 9, 11, 5), (2, 8, 10, 0), (4, 5, 12, 10), (2, 3, 13, 8), (1, 12, 11), (12, 5, 11), (13, 3, 9), (7, 13, 9)])
me_cube_009.use_remesh_preserve_volume = False
me_cube_009.use_remesh_preserve_attributes = False
me_cube_009.use_mirror_vertex_groups = False
me_cube_009.update()
me_cube_010 = bpy.data.meshes.new('Cube.010')
me_cube_010.from_pydata([(-1.0, -1.0, -1.0), (-1.0, -1.0, 0.5), (-1.0, 1.0, -1.0), (-1.0, 1.0, 0.5), (1.0, -1.0, -1.0), (1.0, -1.0, 0.5), (1.0, 1.0, -1.0), (1.0, 1.0, 0.5), (0.0, 1.0, -1.0), (0.0, 1.0, 1.0), (0.0, -1.0, -1.0), (0.0, -1.0, 1.0), (0.0, -1.0, 0.5), (0.0, 1.0, 0.5)], [], [(0, 1, 3, 2), (8, 13, 7, 6), (6, 7, 5, 4), (10, 12, 1, 0), (8, 6, 4, 10), (9, 3, 1, 11), (7, 9, 11, 5), (2, 8, 10, 0), (4, 5, 12, 10), (2, 3, 13, 8), (1, 12, 11), (12, 5, 11), (13, 3, 9), (7, 13, 9)])
me_cube_010.use_remesh_preserve_volume = False
me_cube_010.use_remesh_preserve_attributes = False
me_cube_010.use_mirror_vertex_groups = False
me_cube_010.update()
me_cube_011 = bpy.data.meshes.new('Cube.011')
me_cube_011.from_pydata([(-1.0, -1.0, -1.0), (-1.0, -1.0, 0.5), (-1.0, 1.0, -1.0), (-1.0, 1.0, 0.5), (1.0, -1.0, -1.0), (1.0, -1.0, 0.5), (1.0, 1.0, -1.0), (1.0, 1.0, 0.5), (0.0, 1.0, -1.0), (0.0, 1.0, 1.0), (0.0, -1.0, -1.0), (0.0, -1.0, 1.0), (0.0, 1.0, 0.5), (0.0, -1.0, 0.5)], [], [(0, 1, 3, 2), (8, 12, 7, 6), (6, 7, 5, 4), (10, 13, 1, 0), (8, 6, 4, 10), (9, 3, 1, 11), (7, 9, 11, 5), (2, 8, 10, 0), (4, 5, 13, 10), (2, 3, 12, 8), (12, 3, 9), (7, 12, 9), (1, 13, 11), (13, 5, 11)])
me_cube_011.use_remesh_preserve_volume = False
me_cube_011.use_remesh_preserve_attributes = False
me_cube_011.use_mirror_vertex_groups = False
me_cube_011.update()

# ---- objects
ob_house_northeast = bpy.data.objects.new('House_NorthEast', me_cube_008)
ob_road = bpy.data.objects.new('Road', me_cube_007)
ob_ground = bpy.data.objects.new('Ground', me_plane)
ob_wall_north_left = bpy.data.objects.new('Wall_North_Left', me_cube)
ob_wall_east = bpy.data.objects.new('Wall_East', me_cube_001)
ob_wall_north_right = bpy.data.objects.new('Wall_North_Right', me_cube_002)
ob_wall_south_left = bpy.data.objects.new('Wall_South_Left', me_cube_004)
ob_wall_south_right = bpy.data.objects.new('Wall_South_Right', me_cube_005)
ob_wall_west = bpy.data.objects.new('Wall_West', me_cube_006)
ob_house_southeast = bpy.data.objects.new('House_SouthEast', me_cube_009)
ob_house_southwest = bpy.data.objects.new('House_SouthWest', me_cube_010)
ob_house_northwest = bpy.data.objects.new('House_NorthWest', me_cube_011)

# ---- transforms, parenting, visibility, modifiers, constraints
ob_house_northeast.location = (1.0, -1.0, 0.5)
ob_house_northeast.rotation_euler = (0.0, -0.0, 1.571)
ob_house_northeast.scale = (0.5, 0.5, 0.5)
ob_house_northeast.lineart.crease_threshold = 0.0
ob_road.location = (-0.00158, 0.00247, -0.003731)
ob_road.scale = (1.998, 0.19, 0.02)
ob_road.lineart.crease_threshold = 0.0
ob_ground.location = (0.0, 0.0, 0.0)
ob_ground.lineart.crease_threshold = 0.0
ob_wall_north_left.location = (0.0, 0.1188, 0.0)
ob_wall_north_left.scale = (1.0, 1.0, 1.5)
ob_wall_north_left.lock_rotations_4d = False
ob_wall_north_left.empty_display_type = 'ARROWS'
ob_wall_north_left.lineart.crease_threshold = 0.0
ob_wall_east.location = (2.028, 0.02005, 0.0)
ob_wall_east.rotation_euler = (-3.142, 3.142, 4.712)
ob_wall_east.scale = (1.0, 1.0, 1.5)
ob_wall_east.lock_rotations_4d = False
ob_wall_east.empty_display_type = 'ARROWS'
ob_wall_east.lineart.crease_threshold = 0.0
ob_wall_north_right.location = (3.83, -0.1108, 0.0)
ob_wall_north_right.rotation_euler = (0.0, -0.0, 9.425)
ob_wall_north_right.scale = (1.0, 1.0, 1.5)
ob_wall_north_right.lock_rotations_4d = False
ob_wall_north_right.empty_display_type = 'ARROWS'
ob_wall_north_right.lineart.crease_threshold = 0.0
ob_wall_south_left.location = (-3.836, 0.1188, 0.0)
ob_wall_south_left.scale = (1.0, 1.0, 1.5)
ob_wall_south_left.lock_rotations_4d = False
ob_wall_south_left.empty_display_type = 'ARROWS'
ob_wall_south_left.lineart.crease_threshold = 0.0
ob_wall_south_right.location = (-0.005809, -0.1108, 0.0)
ob_wall_south_right.rotation_euler = (0.0, -0.0, 9.425)
ob_wall_south_right.scale = (1.0, 1.0, 1.5)
ob_wall_south_right.lock_rotations_4d = False
ob_wall_south_right.empty_display_type = 'ARROWS'
ob_wall_south_right.lineart.crease_threshold = 0.0
ob_wall_west.location = (2.006, -3.862, 0.0)
ob_wall_west.rotation_euler = (-3.142, 3.142, 4.712)
ob_wall_west.scale = (1.0, 1.0, 1.5)
ob_wall_west.lock_rotations_4d = False
ob_wall_west.empty_display_type = 'ARROWS'
ob_wall_west.lineart.crease_threshold = 0.0
ob_house_southeast.location = (-1.0, -1.0, 0.5)
ob_house_southeast.scale = (0.5, 0.5, 0.5)
ob_house_southeast.lineart.crease_threshold = 0.0
ob_house_southwest.location = (-1.0, 1.0, 0.5)
ob_house_southwest.scale = (0.5, 0.5, 0.5)
ob_house_southwest.lineart.crease_threshold = 0.0
ob_house_northwest.location = (1.0, 1.0, 0.5)
ob_house_northwest.scale = (0.5, 0.5, 0.5)
ob_house_northwest.lineart.crease_threshold = 0.0

# ---- collection membership
col_collection_1.objects.link(ob_house_northeast)
col_collection_1.objects.link(ob_road)
col_collection_1.objects.link(ob_ground)
col_collection_1.objects.link(ob_wall_north_left)
col_collection_1.objects.link(ob_wall_east)
col_collection_1.objects.link(ob_wall_north_right)
col_collection_1.objects.link(ob_wall_south_left)
col_collection_1.objects.link(ob_wall_south_right)
col_collection_1.objects.link(ob_wall_west)
col_collection_1.objects.link(ob_house_southeast)
col_collection_1.objects.link(ob_house_southwest)
col_collection_1.objects.link(ob_house_northwest)

# ---- scene / render settings (as saved in the file)
scene.frame_start = 1; scene.frame_end = 250; scene.frame_set(1)
scene.render.engine = 'BLENDER_EEVEE_NEXT'
scene.render.resolution_percentage = 50
scene.render.dither_intensity = 0.0
scene.cycles.use_denoising = False
scene.cycles.samples = 128
scene.cycles.sampling_pattern = 'TABULATED_SOBOL'
scene.cycles.light_sampling_threshold = 0.0
scene.cycles.use_adaptive_sampling = False
scene.cycles.use_light_tree = False
scene.cycles.blur_glossy = 0.0
scene.cycles.sample_clamp_indirect = 0.0
scene.view_settings.view_transform = 'Standard'
bpy.context.view_layer.update()

# ---- added for rendering (the .blend has no active camera and no usable light): camera, sun
cam_auto = bpy.data.cameras.new('AutoCamera')
cam_auto.lens = 50.0
cam_auto.sensor_width = 36.0
cam_auto.clip_end = 1000.0
ob_auto_camera = bpy.data.objects.new('AutoCamera', cam_auto)
scene.collection.objects.link(ob_auto_camera)
ob_auto_camera.location = (5.3319, -6.39827, 4.71552)
ob_auto_camera.rotation_euler = (1.09748, -7.21219e-08, 0.694738)
scene.camera = ob_auto_camera
light_auto_sun = bpy.data.lights.new('AutoSun', 'SUN')
light_auto_sun.energy = 3.0
light_auto_sun.angle = 0.0523599
ob_auto_sun = bpy.data.objects.new('AutoSun', light_auto_sun)
scene.collection.objects.link(ob_auto_sun)
ob_auto_sun.rotation_euler = (0.872665, 0.174533, 0.523599)
bpy.context.view_layer.update()
